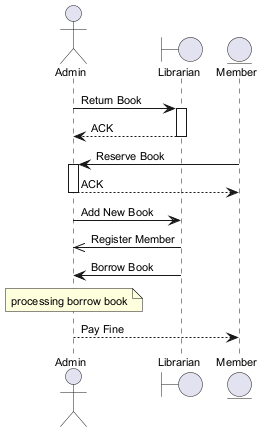

The diagram above was rendered by PlantUML. Its source (embedded in the PNG):
@startuml
skinparam backgroundColor #FFFFFF
skinparam classBackgroundColor #F1F8E9
skinparam classBorderColor #33691E
skinparam defaultFontSize 11
actor "Admin" as A
boundary "Librarian" as L
entity "Member" as M
A -> L : Return Book
activate L
L --> A : ACK
deactivate L
M -> A : Reserve Book
activate A
A --> M : ACK
deactivate A
A -> L : Add New Book
L ->> A : Register Member
L -> A : Borrow Book
note over A : processing borrow book
A --> M : Pay Fine
@enduml